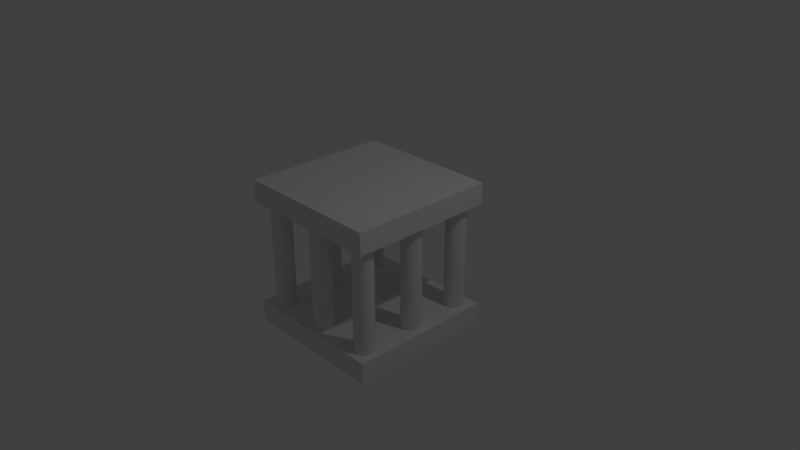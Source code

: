 # Source: Cage.blend  (saved by Blender 2.79.0; exported with 4.5.12 LTS)
import bpy
from mathutils import Matrix  # noqa: F401  (used for matrix-valued properties, if any)

bpy.ops.wm.read_factory_settings(use_empty=True)
scene = bpy.context.scene
scene.name = 'Scene'

# ---- collections
col_collection_1 = bpy.data.collections.new('Collection 1'); scene.collection.children.link(col_collection_1)

# ---- world
world_world = bpy.data.worlds.new('World'); scene.world = world_world
world_world.color = (0.05088, 0.05088, 0.05088)
world_world.use_sun_shadow = False
world_world.sun_shadow_jitter_overblur = 0.0
world_world.cycles.sampling_method = 'MANUAL'

# ---- cameras
cam_camera = bpy.data.cameras.new('Camera')
cam_camera.clip_end = 100.0
cam_camera.lens = 35.0
cam_camera.sensor_width = 32.0
cam_camera.sensor_height = 18.0
cam_camera.ortho_scale = 7.314
cam_camera.dof.focus_distance = 0.0
cam_camera.dof.aperture_fstop = 128.0

# ---- lights
light_lamp = bpy.data.lights.new('Lamp', 'POINT')
light_lamp.transmission_factor = 0.0
light_lamp.cutoff_distance = 30.0
light_lamp.energy = 100.0
light_lamp.shadow_buffer_clip_start = 1.001
light_lamp.shadow_soft_size = 0.1
light_lamp.shadow_maximum_resolution = 0.006
light_lamp.use_absolute_resolution = True

# ---- meshes
me_cylinder_005 = bpy.data.meshes.new('Cylinder.005')
me_cylinder_005.from_pydata([(-7.439, -7.439, -1.409), (-7.439, -7.439, -0.9998), (7.439, -7.439, -1.409), (7.439, -7.439, -0.9998), (-7.439, 7.439, -1.409), (-7.439, 7.439, -0.9998), (7.439, 7.439, -1.409), (7.439, 7.439, -0.9998), (-7.439, -7.439, 1.409), (-7.439, -7.439, 0.9998), (7.439, -7.439, 1.409), (7.439, -7.439, 0.9998), (-7.439, 7.439, 1.409), (-7.439, 7.439, 0.9998), (7.439, 7.439, 1.409), (7.439, 7.439, 0.9998), (6.344, -6.619, -0.9998), (6.171, -6.711, -0.9998), (5.983, -6.768, -0.9998), (5.788, -6.788, -0.9998), (5.593, -6.768, -0.9998), (5.405, -6.711, -0.9998), (4.957, -5.232, -0.9998), (5.233, -6.619, -0.9998), (5.081, -6.495, -0.9998), (4.957, -6.343, -0.9998), (4.864, -5.405, -0.9998), (4.807, -5.592, -0.9998), (4.788, -5.788, -0.9998), (0.9808, -5.593, -0.9998), (4.807, -5.983, -0.9998), (4.864, -6.17, -0.9998), (0.3827, -4.864, -0.9998), (0.5556, -4.957, -0.9998), (0.8315, -5.233, -0.9998), (0.9239, -5.405, -0.9998), (0.7071, -5.081, -0.9998), (0.8315, -6.344, -0.9998), (0.9808, -5.983, -0.9998), (0.9239, -6.171, -0.9998), (0.7071, -6.495, -0.9998), (0.5556, -6.62, -0.9998), (1.0, -5.788, -0.9998), (0.3827, -6.712, -0.9998), (-6.495, 6.495, -0.9998), (-6.712, 6.17, -0.9998), (-6.62, 6.343, -0.9998), (-6.769, 5.983, -0.9998), (-6.788, 5.788, -0.9998), (-6.769, 5.592, -0.9998), (-5.081, 5.08, -0.9998), (-5.233, 4.956, -0.9998), (-5.593, 4.807, -0.9998), (-5.405, 4.864, -0.9998), (-5.788, 4.788, -0.9998), (-6.171, 4.864, -0.9998), (-6.344, 4.956, -0.9998), (-5.983, 4.807, -0.9998), (-6.62, 5.232, -0.9998), (-6.495, 5.08, -0.9998), (-6.712, 5.405, -0.9998), (-5.788, 1.0, -0.9998), (-5.983, 0.9808, -0.9998), (-5.593, 0.9808, -0.9998), (-6.171, 0.9239, -0.9998), (-5.405, 0.9239, -0.9998), (-5.233, 0.8315, -0.9998), (-6.344, 0.8315, -0.9998), (-5.081, 0.7071, -0.9998), (-6.495, 0.7071, -0.9998), (-4.957, 0.5556, -0.9998), (-6.62, 0.5556, -0.9998), (-4.864, 0.3827, -0.9998), (-6.712, 0.3827, -0.9998), (-4.807, 0.1951, -0.9998), (-4.788, -2.093e-07, -0.9998), (-6.769, 0.1951, -0.9998), (-6.788, -6.226e-07, -0.9998), (-4.807, -0.1951, -0.9998), (-6.769, -0.1951, -0.9998), (-4.864, -0.3827, -0.9998), (-6.712, -0.3827, -0.9998), (-5.081, -0.7071, -0.9998), (-4.957, -0.5556, -0.9998), (-6.62, -0.5556, -0.9998), (-6.495, -0.7071, -0.9998), (-5.233, -0.8315, -0.9998), (-5.405, -0.9239, -0.9998), (-6.344, -0.8315, -0.9998), (-5.983, -0.9808, -0.9998), (-5.593, -0.9808, -0.9998), (-6.171, -0.9239, -0.9998), (-5.788, -1.0, -0.9998), (-5.983, -4.807, -0.9998), (0.1951, -4.807, -0.9998), (0.0, -4.788, -0.9998), (-0.3827, -4.864, -0.9998), (-0.1951, -4.807, -0.9998), (-0.5556, -4.957, -0.9998), (-0.7071, -5.081, -0.9998), (-5.081, -5.08, -0.9998), (-4.957, -5.232, -0.9998), (-5.405, -4.864, -0.9998), (-5.233, -4.956, -0.9998), (-5.593, -4.807, -0.9998), (-5.788, -4.788, -0.9998), (-6.171, -4.864, -0.9998), (-6.344, -4.956, -0.9998), (-6.495, -5.08, -0.9998), (-0.8315, -5.233, -0.9998), (-0.9239, -5.405, -0.9998), (-0.9808, -5.593, -0.9998), (-0.9239, -6.171, -0.9998), (-1.0, -5.788, -0.9998), (-0.9808, -5.983, -0.9998), (-4.788, -5.788, -0.9998), (-4.807, -5.592, -0.9998), (-4.864, -6.17, -0.9998), (-4.807, -5.983, -0.9998), (-4.864, -5.405, -0.9998), (-6.769, -5.983, -0.9998), (-6.712, -5.405, -0.9998), (-6.62, -5.232, -0.9998), (-6.769, -5.592, -0.9998), (-6.788, -5.788, -0.9998), (-6.712, -6.17, -0.9998), (0.1951, -6.769, -0.9998), (-3.258e-07, -6.788, -0.9998), (-0.3827, -6.712, -0.9998), (-0.1951, -6.769, -0.9998), (-0.8315, -6.344, -0.9998), (-0.7071, -6.495, -0.9998), (-0.5556, -6.62, -0.9998), (-5.081, -6.495, -0.9998), (-4.957, -6.343, -0.9998), (-5.405, -6.711, -0.9998), (-5.233, -6.619, -0.9998), (-5.983, -6.768, -0.9998), (-5.593, -6.768, -0.9998), (-5.788, -6.788, -0.9998), (-6.171, -6.711, -0.9998), (-6.344, -6.619, -0.9998), (-6.62, -6.343, -0.9998), (-6.495, -6.495, -0.9998), (6.344, -6.619, 0.9998), (6.171, -6.711, 0.9998), (5.983, -6.768, 0.9998), (5.788, -6.788, 0.9998), (5.593, -6.768, 0.9998), (5.405, -6.711, 0.9998), (4.957, -5.232, 0.9998), (5.233, -6.619, 0.9998), (5.081, -6.495, 0.9998), (4.957, -6.343, 0.9998), (4.864, -5.405, 0.9998), (4.807, -5.592, 0.9998), (4.788, -5.788, 0.9998), (0.9808, -5.593, 0.9998), (4.807, -5.983, 0.9998), (4.864, -6.17, 0.9998), (0.3827, -4.864, 0.9998), (0.5556, -4.957, 0.9998), (0.8315, -5.233, 0.9998), (0.9239, -5.405, 0.9998), (0.7071, -5.081, 0.9998), (0.8315, -6.344, 0.9998), (0.9808, -5.983, 0.9998), (0.9239, -6.171, 0.9998), (0.7071, -6.495, 0.9998), (0.5556, -6.62, 0.9998), (1.0, -5.788, 0.9998), (0.3827, -6.712, 0.9998), (-6.495, 6.495, 0.9998), (-6.712, 6.17, 0.9998), (-6.62, 6.343, 0.9998), (-6.769, 5.983, 0.9998), (-6.788, 5.788, 0.9998), (-6.769, 5.592, 0.9998), (-5.081, 5.08, 0.9998), (-5.233, 4.956, 0.9998), (-5.593, 4.807, 0.9998), (-5.405, 4.864, 0.9998), (-5.788, 4.788, 0.9998), (-6.171, 4.864, 0.9998), (-6.344, 4.956, 0.9998), (-5.983, 4.807, 0.9998), (-6.62, 5.232, 0.9998), (-6.495, 5.08, 0.9998), (-6.712, 5.405, 0.9998), (-5.788, 1.0, 0.9998), (-5.983, 0.9808, 0.9998), (-5.593, 0.9808, 0.9998), (-6.171, 0.9239, 0.9998), (-5.405, 0.9239, 0.9998), (-5.233, 0.8315, 0.9998), (-6.344, 0.8315, 0.9998), (-5.081, 0.7071, 0.9998), (-6.495, 0.7071, 0.9998), (-4.957, 0.5556, 0.9998), (-6.62, 0.5556, 0.9998), (-4.864, 0.3827, 0.9998), (-6.712, 0.3827, 0.9998), (-4.807, 0.1951, 0.9998), (-4.788, -2.093e-07, 0.9998), (-6.769, 0.1951, 0.9998), (-6.788, -6.226e-07, 0.9998), (-4.807, -0.1951, 0.9998), (-6.769, -0.1951, 0.9998), (-4.864, -0.3827, 0.9998), (-6.712, -0.3827, 0.9998), (-5.081, -0.7071, 0.9998), (-4.957, -0.5556, 0.9998), (-6.62, -0.5556, 0.9998), (-6.495, -0.7071, 0.9998), (-5.233, -0.8315, 0.9998), (-5.405, -0.9239, 0.9998), (-6.344, -0.8315, 0.9998), (-5.983, -0.9808, 0.9998), (-5.593, -0.9808, 0.9998), (-6.171, -0.9239, 0.9998), (-5.788, -1.0, 0.9998), (-5.983, -4.807, 0.9998), (0.1951, -4.807, 0.9998), (0.0, -4.788, 0.9998), (-0.3827, -4.864, 0.9998), (-0.1951, -4.807, 0.9998), (-0.5556, -4.957, 0.9998), (-0.7071, -5.081, 0.9998), (-5.081, -5.08, 0.9998), (-4.957, -5.232, 0.9998), (-5.405, -4.864, 0.9998), (-5.233, -4.956, 0.9998), (-5.593, -4.807, 0.9998), (-5.788, -4.788, 0.9998), (-6.171, -4.864, 0.9998), (-6.344, -4.956, 0.9998), (-6.495, -5.08, 0.9998), (-0.8315, -5.233, 0.9998), (-0.9239, -5.405, 0.9998), (-0.9808, -5.593, 0.9998), (-0.9239, -6.171, 0.9998), (-1.0, -5.788, 0.9998), (-0.9808, -5.983, 0.9998), (-4.788, -5.788, 0.9998), (-4.807, -5.592, 0.9998), (-4.864, -6.17, 0.9998), (-4.807, -5.983, 0.9998), (-4.864, -5.405, 0.9998), (-6.769, -5.983, 0.9998), (-6.712, -5.405, 0.9998), (-6.62, -5.232, 0.9998), (-6.769, -5.592, 0.9998), (-6.788, -5.788, 0.9998), (-6.712, -6.17, 0.9998), (0.1951, -6.769, 0.9998), (-3.258e-07, -6.788, 0.9998), (-0.3827, -6.712, 0.9998), (-0.1951, -6.769, 0.9998), (-0.8315, -6.344, 0.9998), (-0.7071, -6.495, 0.9998), (-0.5556, -6.62, 0.9998), (-5.081, -6.495, 0.9998), (-4.957, -6.343, 0.9998), (-5.405, -6.711, 0.9998), (-5.233, -6.619, 0.9998), (-5.983, -6.768, 0.9998), (-5.593, -6.768, 0.9998), (-5.788, -6.788, 0.9998), (-6.171, -6.711, 0.9998), (-6.344, -6.619, 0.9998), (-6.62, -6.343, 0.9998), (-6.495, -6.495, 0.9998), (6.769, 5.983, -0.9998), (6.788, 5.788, -0.9998), (6.712, 6.17, -0.9998), (6.769, 5.592, -0.9998), (6.712, 5.405, -0.9998), (6.769, 0.1951, -0.9998), (6.788, -2.912e-08, -0.9998), (6.712, 0.3827, -0.9998), (6.769, -0.1951, -0.9998), (6.712, -0.3827, -0.9998), (6.712, -5.405, -0.9998), (6.769, -5.592, -0.9998), (6.788, -5.788, -0.9998), (6.62, -6.343, -0.9998), (6.769, -5.983, -0.9998), (6.712, -6.17, -0.9998), (6.62, 6.343, -0.9998), (6.62, 5.232, -0.9998), (6.495, 6.495, -0.9998), (6.495, 5.08, -0.9998), (6.344, 4.956, -0.9998), (6.344, 0.8315, -0.9998), (6.495, 0.7071, -0.9998), (6.62, 0.5556, -0.9998), (6.62, -0.5556, -0.9998), (6.495, -0.7071, -0.9998), (6.495, -5.08, -0.9998), (6.62, -5.232, -0.9998), (6.344, -4.956, -0.9998), (6.495, -6.495, -0.9998), (5.983, 6.768, -0.9998), (6.171, 6.711, -0.9998), (6.344, 6.619, -0.9998), (6.171, 4.864, -0.9998), (5.983, 4.807, -0.9998), (5.788, 4.788, -0.9998), (5.983, 0.9808, -0.9998), (6.171, 0.9239, -0.9998), (5.788, 1.0, -0.9998), (6.171, -0.9239, -0.9998), (6.344, -0.8315, -0.9998), (5.983, -0.9808, -0.9998), (5.788, -4.788, -0.9998), (5.983, -4.807, -0.9998), (6.171, -4.864, -0.9998), (5.788, 6.788, -0.9998), (5.593, 6.768, -0.9998), (5.405, 6.711, -0.9998), (5.405, 4.864, -0.9998), (5.233, 4.956, -0.9998), (5.593, 4.807, -0.9998), (5.593, 0.9808, -0.9998), (5.405, 0.9239, -0.9998), (5.788, -1.0, -0.9998), (5.593, -0.9808, -0.9998), (5.405, -0.9239, -0.9998), (5.593, -4.807, -0.9998), (5.405, -4.864, -0.9998), (5.081, 6.495, -0.9998), (5.233, 6.619, -0.9998), (4.957, 6.343, -0.9998), (4.957, 5.232, -0.9998), (5.081, 5.08, -0.9998), (5.233, 0.8315, -0.9998), (4.957, 0.5556, -0.9998), (5.081, 0.7071, -0.9998), (4.957, -0.5556, -0.9998), (5.081, -0.7071, -0.9998), (5.233, -0.8315, -0.9998), (5.233, -4.956, -0.9998), (5.081, -5.08, -0.9998), (4.864, 6.17, -0.9998), (4.807, 5.983, -0.9998), (4.788, 5.788, -0.9998), (1.0, 5.788, -0.9998), (4.864, 5.405, -0.9998), (4.807, 5.592, -0.9998), (0.9808, 5.593, -0.9998), (4.864, 0.3827, -0.9998), (4.807, 0.1951, -0.9998), (4.788, 2.093e-07, -0.9998), (4.807, -0.1951, -0.9998), (4.864, -0.3827, -0.9998), (0.3827, 6.712, -0.9998), (0.7071, 6.495, -0.9998), (0.8315, 6.344, -0.9998), (0.5556, 6.62, -0.9998), (0.9808, 5.983, -0.9998), (0.9239, 6.171, -0.9998), (0.9239, 5.405, -0.9998), (0.5556, 4.957, -0.9998), (0.8315, 5.233, -0.9998), (0.7071, 5.081, -0.9998), (0.3827, 4.864, -0.9998), (0.1951, 4.807, -0.9998), (-3.258e-07, 6.788, -0.9998), (0.1951, 6.769, -0.9998), (-0.5556, 6.62, -0.9998), (-0.1951, 6.769, -0.9998), (-0.3827, 6.712, -0.9998), (-0.7071, 6.495, -0.9998), (-0.8315, 6.344, -0.9998), (-5.233, 6.619, -0.9998), (-5.405, 6.711, -0.9998), (-5.081, 6.495, -0.9998), (-5.788, 6.788, -0.9998), (-5.593, 6.768, -0.9998), (-5.983, 6.768, -0.9998), (-6.171, 6.711, -0.9998), (-6.344, 6.619, -0.9998), (-0.9239, 6.171, -0.9998), (-0.9808, 5.983, -0.9998), (-0.9808, 5.593, -0.9998), (-0.9239, 5.405, -0.9998), (-1.0, 5.788, -0.9998), (-4.788, 5.788, -0.9998), (-4.807, 5.592, -0.9998), (-4.807, 5.983, -0.9998), (-4.864, 6.17, -0.9998), (-4.957, 6.343, -0.9998), (-0.1951, 4.807, -0.9998), (0.0, 4.788, -0.9998), (-0.3827, 4.864, -0.9998), (-0.5556, 4.957, -0.9998), (-0.7071, 5.081, -0.9998), (-0.8315, 5.233, -0.9998), (-4.864, 5.405, -0.9998), (-4.957, 5.232, -0.9998), (6.769, 5.983, 0.9998), (6.788, 5.788, 0.9998), (6.712, 6.17, 0.9998), (6.769, 5.592, 0.9998), (6.712, 5.405, 0.9998), (6.769, 0.1951, 0.9998), (6.788, -2.912e-08, 0.9998), (6.712, 0.3827, 0.9998), (6.769, -0.1951, 0.9998), (6.712, -0.3827, 0.9998), (6.712, -5.405, 0.9998), (6.769, -5.592, 0.9998), (6.788, -5.788, 0.9998), (6.62, -6.343, 0.9998), (6.769, -5.983, 0.9998), (6.712, -6.17, 0.9998), (6.62, 6.343, 0.9998), (6.62, 5.232, 0.9998), (6.495, 6.495, 0.9998), (6.495, 5.08, 0.9998), (6.344, 4.956, 0.9998), (6.344, 0.8315, 0.9998), (6.495, 0.7071, 0.9998), (6.62, 0.5556, 0.9998), (6.62, -0.5556, 0.9998), (6.495, -0.7071, 0.9998), (6.495, -5.08, 0.9998), (6.62, -5.232, 0.9998), (6.344, -4.956, 0.9998), (6.495, -6.495, 0.9998), (5.983, 6.768, 0.9998), (6.171, 6.711, 0.9998), (6.344, 6.619, 0.9998), (6.171, 4.864, 0.9998), (5.983, 4.807, 0.9998), (5.788, 4.788, 0.9998), (5.983, 0.9808, 0.9998), (6.171, 0.9239, 0.9998), (5.788, 1.0, 0.9998), (6.171, -0.9239, 0.9998), (6.344, -0.8315, 0.9998), (5.983, -0.9808, 0.9998), (5.788, -4.788, 0.9998), (5.983, -4.807, 0.9998), (6.171, -4.864, 0.9998), (5.788, 6.788, 0.9998), (5.593, 6.768, 0.9998), (5.405, 6.711, 0.9998), (5.405, 4.864, 0.9998), (5.233, 4.956, 0.9998), (5.593, 4.807, 0.9998), (5.593, 0.9808, 0.9998), (5.405, 0.9239, 0.9998), (5.788, -1.0, 0.9998), (5.593, -0.9808, 0.9998), (5.405, -0.9239, 0.9998), (5.593, -4.807, 0.9998), (5.405, -4.864, 0.9998), (5.081, 6.495, 0.9998), (5.233, 6.619, 0.9998), (4.957, 6.343, 0.9998), (4.957, 5.232, 0.9998), (5.081, 5.08, 0.9998), (5.233, 0.8315, 0.9998), (4.957, 0.5556, 0.9998), (5.081, 0.7071, 0.9998), (4.957, -0.5556, 0.9998), (5.081, -0.7071, 0.9998), (5.233, -0.8315, 0.9998), (5.233, -4.956, 0.9998), (5.081, -5.08, 0.9998), (4.864, 6.17, 0.9998), (4.807, 5.983, 0.9998), (4.788, 5.788, 0.9998), (1.0, 5.788, 0.9998), (4.864, 5.405, 0.9998), (4.807, 5.592, 0.9998), (0.9808, 5.593, 0.9998), (4.864, 0.3827, 0.9998), (4.807, 0.1951, 0.9998), (4.788, 2.093e-07, 0.9998), (4.807, -0.1951, 0.9998), (4.864, -0.3827, 0.9998), (0.3827, 6.712, 0.9998), (0.7071, 6.495, 0.9998), (0.8315, 6.344, 0.9998), (0.5556, 6.62, 0.9998), (0.9808, 5.983, 0.9998), (0.9239, 6.171, 0.9998), (0.9239, 5.405, 0.9998), (0.5556, 4.957, 0.9998), (0.8315, 5.233, 0.9998), (0.7071, 5.081, 0.9998), (0.3827, 4.864, 0.9998), (0.1951, 4.807, 0.9998), (-3.258e-07, 6.788, 0.9998), (0.1951, 6.769, 0.9998), (-0.5556, 6.62, 0.9998), (-0.1951, 6.769, 0.9998), (-0.3827, 6.712, 0.9998), (-0.7071, 6.495, 0.9998), (-0.8315, 6.344, 0.9998), (-5.233, 6.619, 0.9998), (-5.405, 6.711, 0.9998), (-5.081, 6.495, 0.9998), (-5.788, 6.788, 0.9998), (-5.593, 6.768, 0.9998), (-5.983, 6.768, 0.9998), (-6.171, 6.711, 0.9998), (-6.344, 6.619, 0.9998), (-0.9239, 6.171, 0.9998), (-0.9808, 5.983, 0.9998), (-0.9808, 5.593, 0.9998), (-0.9239, 5.405, 0.9998), (-1.0, 5.788, 0.9998), (-4.788, 5.788, 0.9998), (-4.807, 5.592, 0.9998), (-4.807, 5.983, 0.9998), (-4.864, 6.17, 0.9998), (-4.957, 6.343, 0.9998), (-0.1951, 4.807, 0.9998), (0.0, 4.788, 0.9998), (-0.3827, 4.864, 0.9998), (-0.5556, 4.957, 0.9998), (-0.7071, 5.081, 0.9998), (-0.8315, 5.233, 0.9998), (-4.864, 5.405, 0.9998), (-4.957, 5.232, 0.9998)], [], [(0, 2, 3, 1), (2, 6, 7, 3), (6, 4, 5, 7), (4, 0, 1, 5), (2, 0, 4, 6), (7, 5, 48, 47, 45, 46, 44, 381, 380, 379, 377, 378, 375, 374, 376, 391, 390, 389, 387, 383, 382, 373, 372, 369, 371, 370, 367, 368, 355, 358, 356, 357, 360, 359, 346, 345, 344, 343, 332, 330, 331, 319, 318, 317, 302, 303, 304, 290, 288, 274, 272, 273), (8, 9, 11, 10), (10, 11, 15, 14), (14, 15, 13, 12), (12, 13, 9, 8), (10, 14, 12, 8), (15, 401, 400, 402, 416, 418, 432, 431, 430, 445, 446, 447, 459, 458, 460, 471, 472, 473, 474, 487, 488, 485, 484, 486, 483, 496, 495, 498, 499, 497, 500, 501, 510, 511, 514, 515, 517, 518, 519, 504, 502, 503, 506, 505, 507, 508, 509, 172, 174, 173, 175, 176, 13), (392, 393, 521, 520), (22, 26, 154, 150), (57, 54, 182, 185), (89, 92, 220, 217), (314, 328, 456, 442), (23, 21, 149, 151), (350, 351, 479, 478), (273, 275, 276, 289, 291, 292, 305, 306, 307, 322, 320, 321, 334, 333, 347, 348, 345, 346, 349, 361, 363, 364, 362, 365, 366, 393, 392, 394, 395, 396, 397, 385, 384, 386, 383, 387, 388, 398, 399, 50, 51, 53, 52, 54, 57, 55, 56, 59, 58, 60, 49, 48, 5, 77, 76, 73, 71, 69, 67, 64, 62, 61, 63, 65, 66, 68, 70, 72, 74, 75, 352, 351, 350, 336, 337, 335, 324, 323, 310, 308, 309, 293, 294, 295, 279, 277, 278, 3, 7), (3, 284, 286, 287, 285, 301, 16, 17, 18, 19, 20, 21, 23, 24, 25, 31, 30, 28, 42, 38, 39, 37, 40, 41, 43, 126, 127, 129, 128, 132, 131, 130, 112, 114, 115, 118, 117, 134, 133, 136, 135, 138, 139, 137, 140, 141, 143, 142, 125, 120, 124, 1), (1, 124, 123, 121, 122, 108, 107, 106, 93, 105, 104, 102, 103, 100, 101, 119, 116, 115, 114, 113, 111, 110, 109, 99, 98, 96, 97, 95, 94, 32, 33, 36, 34, 35, 29, 42, 28, 27, 26, 22, 342, 341, 329, 328, 314, 315, 316, 300, 298, 299, 282, 283, 284, 3, 278, 280, 281, 296, 297, 312, 311, 313, 325, 326, 327, 340, 339, 338, 354, 353, 352, 75, 78, 80, 83, 82, 86, 87, 90, 92, 89, 91, 88, 85, 84, 81, 79, 77, 5), (119, 101, 229, 247), (37, 39, 167, 165), (311, 312, 440, 439), (115, 116, 244, 243), (335, 337, 465, 463), (103, 102, 230, 231), (126, 43, 171, 254), (135, 136, 264, 263), (353, 354, 482, 481), (363, 361, 489, 491), (346, 359, 487, 474), (362, 364, 492, 490), (352, 353, 481, 480), (347, 333, 461, 475), (32, 94, 222, 160), (41, 40, 168, 169), (33, 32, 160, 161), (357, 356, 484, 485), (303, 302, 430, 431), (116, 119, 247, 244), (384, 385, 513, 512), (395, 394, 522, 523), (100, 103, 231, 228), (326, 325, 453, 454), (117, 118, 246, 245), (18, 17, 145, 146), (298, 300, 428, 426), (93, 106, 234, 221), (361, 349, 477, 489), (394, 392, 520, 522), (70, 68, 196, 198), (39, 38, 166, 167), (40, 37, 165, 168), (367, 370, 498, 495), (121, 123, 251, 249), (378, 377, 505, 506), (360, 357, 485, 488), (294, 293, 421, 422), (62, 64, 192, 190), (74, 72, 200, 202), (81, 84, 212, 209), (87, 86, 214, 215), (285, 287, 415, 413), (355, 368, 496, 483), (277, 279, 407, 405), (54, 52, 180, 182), (111, 113, 241, 239), (279, 295, 423, 407), (104, 105, 233, 232), (53, 51, 179, 181), (290, 304, 432, 418), (274, 288, 416, 402), (84, 85, 213, 212), (80, 78, 206, 208), (109, 110, 238, 237), (96, 98, 226, 224), (77, 79, 207, 205), (322, 307, 435, 450), (120, 125, 253, 248), (327, 326, 454, 455), (345, 348, 476, 473), (306, 305, 433, 434), (75, 74, 202, 203), (398, 388, 516, 526), (131, 132, 260, 259), (307, 306, 434, 435), (349, 346, 474, 477), (380, 381, 509, 508), (46, 45, 173, 174), (30, 31, 159, 158), (356, 358, 486, 484), (134, 117, 245, 262), (124, 120, 248, 252), (140, 137, 265, 268), (50, 399, 527, 178), (333, 334, 462, 461), (79, 81, 209, 207), (132, 128, 256, 260), (319, 331, 459, 447), (308, 310, 438, 436), (391, 376, 504, 519), (142, 143, 271, 270), (386, 384, 512, 514), (376, 374, 502, 504), (16, 301, 429, 144), (94, 95, 223, 222), (133, 134, 262, 261), (21, 20, 148, 149), (38, 42, 170, 166), (293, 309, 437, 421), (31, 25, 153, 159), (99, 109, 237, 227), (85, 88, 216, 213), (73, 76, 204, 201), (139, 138, 266, 267), (291, 289, 417, 419), (28, 30, 158, 156), (310, 323, 451, 438), (348, 347, 475, 476), (278, 277, 405, 406), (364, 363, 491, 492), (60, 58, 186, 188), (83, 80, 208, 211), (76, 77, 205, 204), (359, 360, 488, 487), (88, 91, 219, 216), (95, 97, 225, 223), (297, 296, 424, 425), (369, 372, 500, 497), (113, 114, 242, 241), (42, 29, 157, 170), (56, 55, 183, 184), (91, 89, 217, 219), (65, 63, 191, 193), (396, 395, 523, 524), (338, 339, 467, 466), (98, 99, 227, 226), (143, 141, 269, 271), (286, 284, 412, 414), (108, 122, 250, 236), (107, 108, 236, 235), (35, 34, 162, 163), (72, 70, 198, 200), (71, 73, 201, 199), (280, 278, 406, 408), (52, 53, 181, 180), (381, 44, 172, 509), (136, 133, 261, 264), (67, 69, 197, 195), (383, 386, 514, 511), (20, 19, 147, 148), (399, 398, 526, 527), (19, 18, 146, 147), (323, 324, 452, 451), (82, 83, 211, 210), (51, 50, 178, 179), (128, 129, 257, 256), (27, 28, 156, 155), (61, 62, 190, 189), (341, 342, 470, 469), (122, 121, 249, 250), (336, 350, 478, 464), (66, 65, 193, 194), (36, 33, 161, 164), (288, 290, 418, 416), (59, 56, 184, 187), (44, 46, 174, 172), (123, 124, 252, 251), (302, 317, 445, 430), (365, 362, 490, 493), (25, 24, 152, 153), (316, 315, 443, 444), (29, 35, 163, 157), (47, 48, 176, 175), (125, 142, 270, 253), (339, 340, 468, 467), (106, 107, 235, 234), (300, 316, 444, 428), (289, 276, 404, 417), (368, 367, 495, 496), (127, 126, 254, 255), (344, 345, 473, 472), (68, 66, 194, 196), (388, 387, 515, 516), (137, 139, 267, 265), (334, 321, 449, 462), (301, 285, 413, 429), (393, 366, 494, 521), (275, 273, 401, 403), (292, 291, 419, 420), (78, 75, 203, 206), (129, 127, 255, 257), (312, 297, 425, 440), (276, 275, 403, 404), (141, 140, 268, 269), (331, 330, 458, 459), (377, 379, 507, 505), (299, 298, 426, 427), (370, 371, 499, 498), (273, 272, 400, 401), (366, 365, 493, 494), (328, 329, 457, 456), (17, 16, 144, 145), (49, 60, 188, 177), (321, 320, 448, 449), (296, 281, 409, 424), (371, 369, 497, 499), (309, 308, 436, 437), (324, 335, 463, 452), (118, 115, 243, 246), (69, 71, 199, 197), (304, 303, 431, 432), (130, 131, 259, 258), (281, 280, 408, 409), (325, 313, 441, 453), (24, 23, 151, 152), (313, 311, 439, 441), (272, 274, 402, 400), (337, 336, 464, 465), (397, 396, 524, 525), (58, 59, 187, 186), (295, 294, 422, 423), (287, 286, 414, 415), (315, 314, 442, 443), (105, 93, 221, 233), (13, 176, 177, 188, 186, 187, 184, 183, 185, 182, 180, 181, 179, 178, 527, 526, 516, 515, 514, 512, 513, 525, 524, 523, 522, 520, 521, 494, 493, 490, 492, 491, 489, 477, 474, 473, 476, 475, 461, 462, 449, 448, 450, 435, 434, 433, 420, 419, 417, 404, 403, 401, 15, 11, 406, 405, 407, 423, 422, 421, 437, 436, 438, 451, 452, 463, 465, 464, 478, 479, 480, 203, 202, 200, 198, 196, 194, 193, 191, 189, 190, 192, 195, 197, 199, 201, 204, 205), (205, 207, 209, 212, 213, 216, 219, 217, 220, 218, 215, 214, 210, 211, 208, 206, 203, 480, 481, 482, 466, 467, 468, 455, 454, 453, 441, 439, 440, 425, 424, 409, 408, 406, 11, 412, 411, 410, 427, 426, 428, 444, 443, 442, 456, 457, 469, 470, 150, 154, 155, 156, 166, 170, 157, 163, 162, 164, 161, 160, 222, 223, 225, 224, 226, 227, 237, 238, 239, 241, 243, 244, 247, 229, 228, 231, 230, 232, 233, 221, 234, 235, 236, 250, 249, 251, 252, 9, 13), (9, 252, 248, 253, 270, 271, 269, 268, 265, 267, 266, 263, 264, 261, 262, 245, 246, 243, 241, 242, 240, 258, 259, 260, 256, 257, 255, 254, 171, 169, 168, 165, 167, 166, 156, 158, 159, 153, 152, 151, 149, 148, 147, 146, 145, 144, 429, 413, 415, 414, 412, 11), (342, 22, 150, 470), (64, 67, 195, 192), (389, 390, 518, 517), (379, 380, 508, 507), (97, 96, 224, 225), (320, 322, 450, 448), (114, 112, 240, 242), (92, 90, 218, 220), (318, 319, 447, 446), (354, 338, 466, 482), (374, 375, 503, 502), (343, 344, 472, 471), (34, 36, 164, 162), (387, 389, 517, 515), (351, 352, 480, 479), (340, 327, 455, 468), (26, 27, 155, 154), (48, 49, 177, 176), (332, 343, 471, 460), (90, 87, 215, 218), (358, 355, 483, 486), (382, 383, 511, 510), (284, 283, 411, 412), (112, 130, 258, 240), (283, 282, 410, 411), (385, 397, 525, 513), (55, 57, 185, 183), (110, 111, 239, 238), (282, 299, 427, 410), (305, 292, 420, 433), (372, 373, 501, 500), (63, 61, 189, 191), (101, 100, 228, 229), (390, 391, 519, 518), (102, 104, 232, 230), (45, 47, 175, 173), (86, 82, 210, 214), (375, 378, 506, 503), (317, 318, 446, 445), (329, 341, 469, 457), (138, 135, 263, 266), (330, 332, 460, 458), (373, 382, 510, 501), (43, 41, 169, 171)])
me_cylinder_005.use_remesh_preserve_volume = False
me_cylinder_005.use_remesh_preserve_attributes = False
me_cylinder_005.use_mirror_vertex_groups = False
me_cylinder_005.update()

# ---- objects
ob_cylinder_003 = bpy.data.objects.new('Cylinder.003', me_cylinder_005)
ob_lamp = bpy.data.objects.new('Lamp', light_lamp)
ob_camera = bpy.data.objects.new('Camera', cam_camera)

# ---- transforms, parenting, visibility, modifiers, constraints
ob_cylinder_003.location = (0.0, -5.96e-08, 0.0)
ob_cylinder_003.rotation_euler = (0.0, -0.0, 1.571)
ob_cylinder_003.scale = (0.1344, -0.1344, 0.7206)
ob_cylinder_003.lineart.crease_threshold = 0.0
ob_lamp.location = (4.076, 1.005, 5.904)
ob_lamp.rotation_euler = (0.6503, 0.05522, 1.866)
ob_lamp.lock_rotations_4d = False
ob_lamp.empty_display_type = 'ARROWS'
ob_lamp.color = (0.0, 0.0, 0.0, 0.0)
ob_lamp.lineart.crease_threshold = 0.0
ob_camera.location = (7.481, -6.508, 5.344)
ob_camera.rotation_euler = (1.109, 0.0, 0.8149)
ob_camera.lock_rotations_4d = False
ob_camera.empty_display_type = 'ARROWS'
ob_camera.color = (0.0, 0.0, 0.0, 0.0)
ob_camera.display_type = 'WIRE'
ob_camera.lineart.crease_threshold = 0.0

# ---- collection membership
col_collection_1.objects.link(ob_cylinder_003)
col_collection_1.objects.link(ob_lamp)
col_collection_1.objects.link(ob_camera)

# ---- scene / render settings (as saved in the file)
scene.camera = ob_camera
scene.frame_start = 1; scene.frame_end = 250; scene.frame_set(1)
scene.render.engine = 'BLENDER_EEVEE_NEXT'
scene.render.resolution_percentage = 50
scene.render.dither_intensity = 0.0
scene.cycles.use_denoising = False
scene.cycles.samples = 128
scene.cycles.sampling_pattern = 'TABULATED_SOBOL'
scene.cycles.use_adaptive_sampling = False
scene.cycles.use_light_tree = False
scene.cycles.blur_glossy = 0.0
scene.cycles.sample_clamp_indirect = 0.0
scene.view_settings.view_transform = 'Standard'
bpy.context.view_layer.update()
